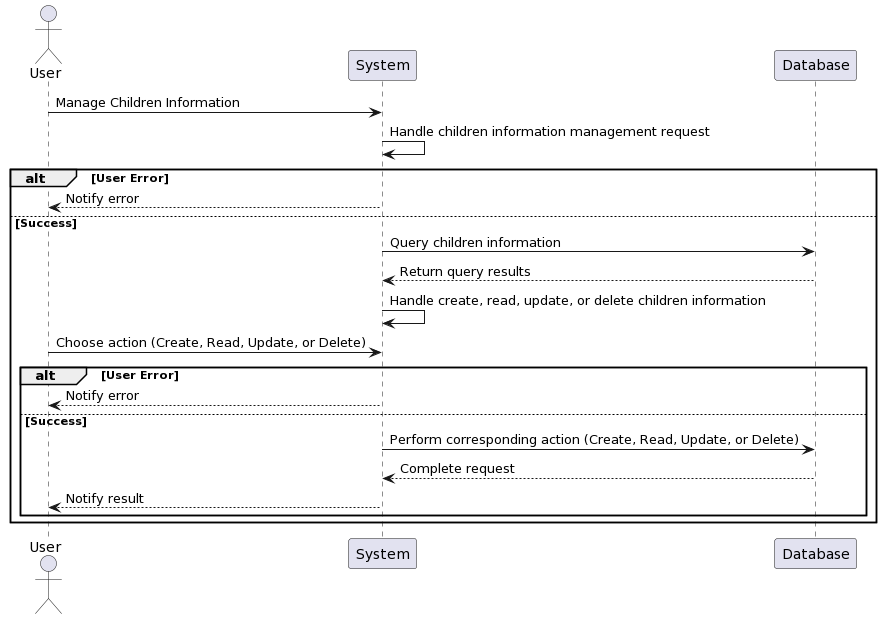

The diagram above was rendered by PlantUML. Its source (embedded in the PNG):
@startuml
actor User
participant System
participant Database

User -> System: Manage Children Information
System -> System: Handle children information management request
alt User Error
  System --> User: Notify error
else Success
  System -> Database: Query children information
  Database --> System: Return query results
  System -> System: Handle create, read, update, or delete children information
  User -> System: Choose action (Create, Read, Update, or Delete)
  alt User Error
    System --> User: Notify error
  else Success
    System -> Database: Perform corresponding action (Create, Read, Update, or Delete)
    Database --> System: Complete request
    System --> User: Notify result
  end
end
@enduml